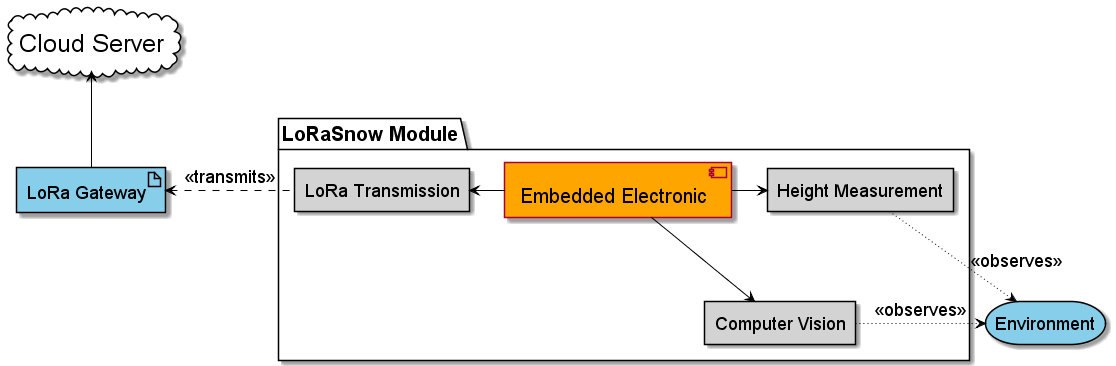

The diagram above was rendered by PlantUML. Its source (embedded in the PNG):
@startuml GlobalBlockDiagram

skinparam Arrow {
    Color black
    FontSize 18
}

skinparam cloud {
    BackGroundColor white
    FontSize 25
}

skinparam component {
    BackGroundColor orange
    LineColor black
    FontSize 20
}

skinparam node {
    BackGroundColor skyblue
    LineColor black
}

skinparam rectangle {
    BackGroundColor lightgrey
    LineColor black
    FontSize 18
}

skinparam storage {
    BackGroundColor skyblue
    LineColor black
    FontSize 18
}

skinparam artifact {
    BackGroundColor skyblue
    LineColor black
    FontSize 18
}

skinparam package {
    FontSize 20
}


package "LoRaSnow Module"{

    component "Embedded Electronic" as ee 

    rectangle "Height Measurement" as hm
    rectangle "Computer Vision" as cv 

    rectangle "LoRa Transmission" as lt

}

storage Environment as e

artifact "LoRa Gateway" as g
cloud "Cloud Server" as cs

hm ~right~> e : "<<observes>>"
cv ~right~> e : "<<observes>>"

ee -right-> hm 
ee -right-> cv 
ee -left-> lt 

lt .left.> g : "<<transmits>>"
g -up-> cs

hm -[hidden]- cv

@enduml